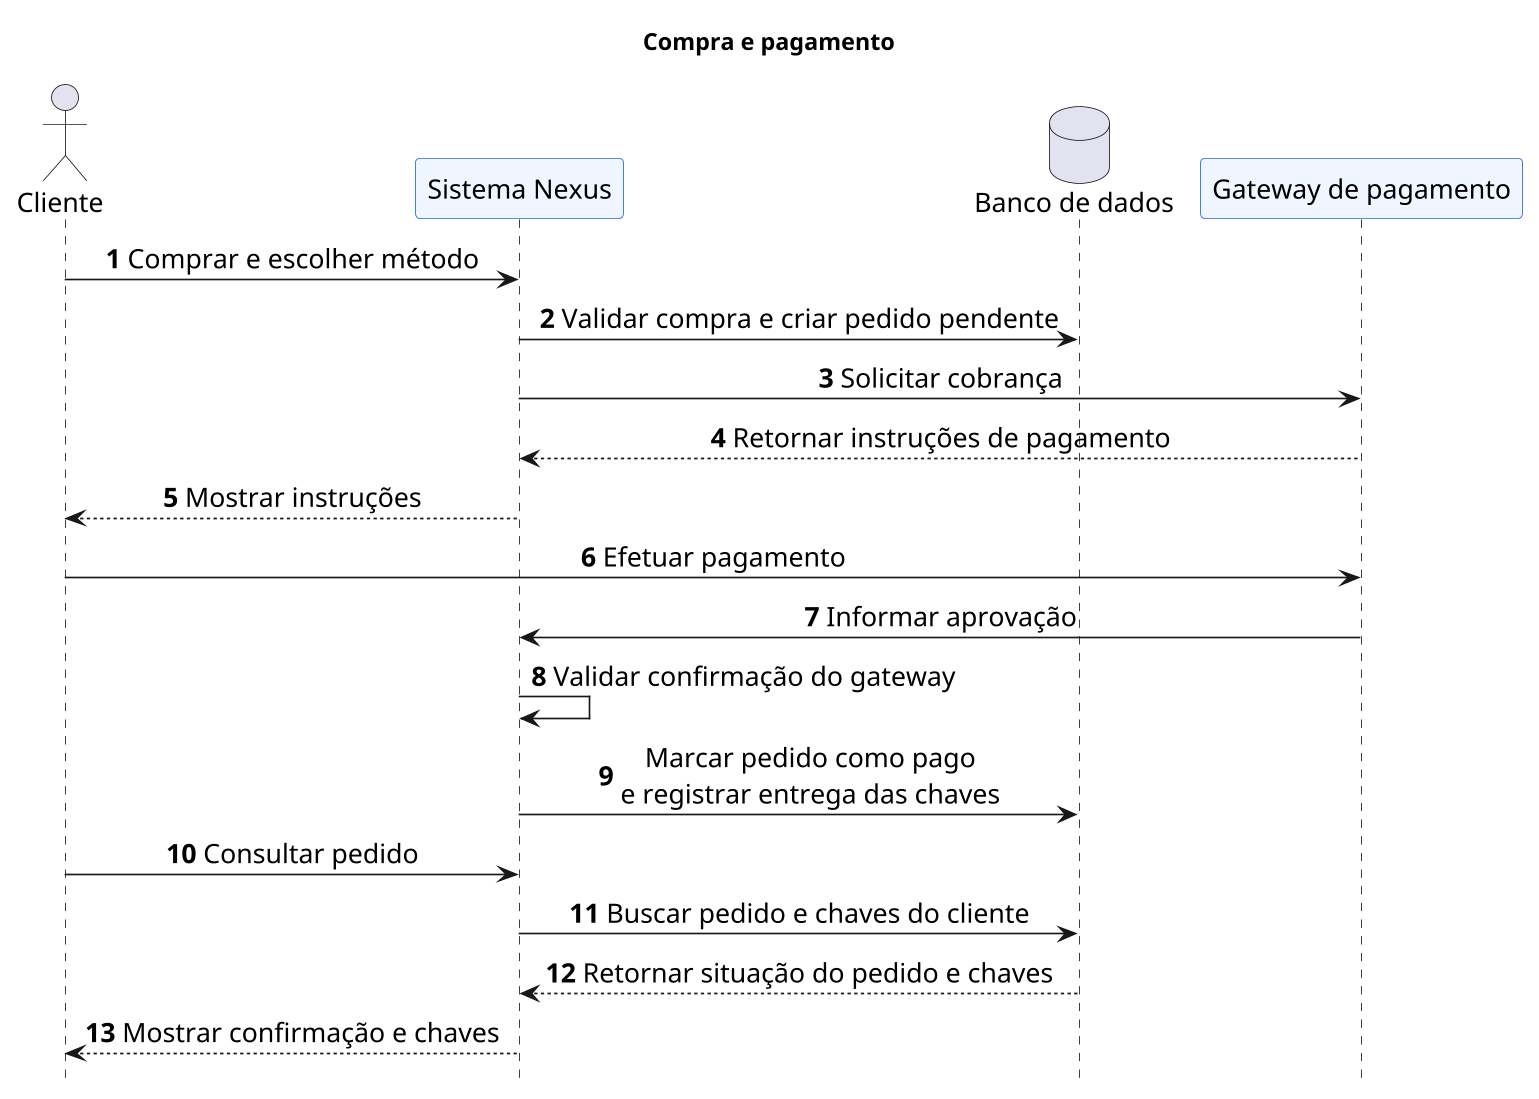

The diagram above was rendered by PlantUML. Its source (embedded in the PNG):
@startuml
skinparam backgroundColor white
skinparam shadowing false
skinparam defaultFontName SansSerif
skinparam defaultFontSize 16
skinparam dpi 160
skinparam sequenceMessageAlign center
skinparam ParticipantBackgroundColor #EFF6FF
skinparam ParticipantBorderColor #2563EB
skinparam LifeLineBorderColor #94A3B8
hide footbox
autonumber
title Compra e pagamento
actor Cliente as C
participant "Sistema Nexus" as N
database "Banco de dados" as B
participant "Gateway de pagamento" as G

C -> N : Comprar e escolher método
N -> B : Validar compra e criar pedido pendente
N -> G : Solicitar cobrança
G --> N : Retornar instruções de pagamento
N --> C : Mostrar instruções
C -> G : Efetuar pagamento
G -> N : Informar aprovação
N -> N : Validar confirmação do gateway
N -> B : Marcar pedido como pago\ne registrar entrega das chaves
C -> N : Consultar pedido
N -> B : Buscar pedido e chaves do cliente
B --> N : Retornar situação do pedido e chaves
N --> C : Mostrar confirmação e chaves
@enduml